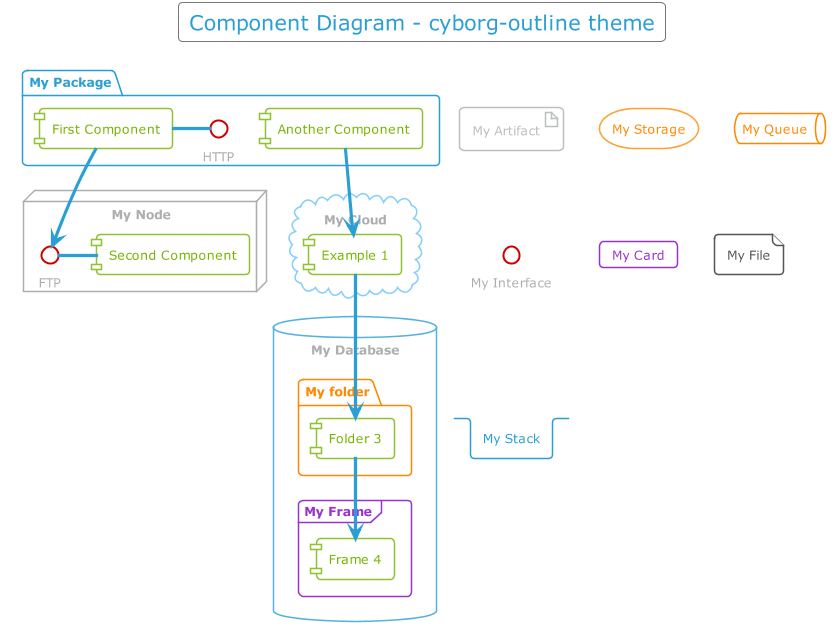

The diagram above was rendered by PlantUML. Its source (embedded in the PNG):
@startuml



skinparam backgroundColor transparent






skinparam defaultFontName       "Verdana"
skinparam defaultFontSize       12
skinparam dpi                   100
skinparam shadowing             false
skinparam roundcorner           8
skinparam ParticipantPadding    10
skinparam BoxPadding            2
skinparam Padding               2
skinparam ArrowColor            #ADAFAE
skinparam title {
	FontColor	                 #2A9FD6
	BorderColor	                 #777777
	FontSize	    	         20
	BorderRoundCorner            8
	BorderThickness 	         1
	BackgroundColor              transparent
}

skinparam legend {
	BackgroundColor transparent
	BorderColor #777777
	FontColor #ADAFAE
}

skinparam activity {
	FontColor #2A9FD6
	BorderColor #2A9FD6
	BackgroundColor transparent
	BarColor #77B300
	StartColor #9933CC
	EndColor #9933CC
	DiamondBackgroundColor transparent
  	DiamondBorderColor #777777
  	DiamondFontColor #777777
}

skinparam sequence {
	BorderColor #2A9FD6
	TitleFontColor #2A9FD6
	BackgroundColor transparent
	StartColor #2A9FD6
	EndColor #2A9FD6
    ParticipantBackgroundColor transparent
    ParticipantBorderColor #2A9FD6
	ParticipantBorderThickness 1
	ParticipantFontColor #2A9FD6
	ActorBackgroundColor transparent
    ActorBorderColor #2A9FD6
	ActorFontColor #2A9FD6
	ArrowThickness 3
	ArrowColor #2A9FD6
	ArrowFontColor #FFF
	BoxBackgroundColor transparent
	BoxBorderColor #ADAFAE
	BoxFontColor $DARk
	LifeLineBorderColor #555
	LifeLineBorderThickness 2
	LifeLineBackgroundColor transparent
	GroupBorderColor #ADAFAE
	GroupFontColor #ADAFAE
	GroupHeaderFontColor #9933CC
	DividerBackgroundColor transparent
    DividerBorderColor #ADAFAE
    DividerBorderThickness 2
    DividerFontColor #ADAFAE
	ReferenceBackgroundColor transparent
	ReferenceBorderColor #ADAFAE
	ReferenceFontColor #ADAFAE
	ReferenceHeaderFontColor #9933CC
}

skinparam partition {
	BorderColor #2A9FD6
	FontColor #2A9FD6
	BackgroundColor transparent
}

skinparam collections {
	BackgroundColor transparent
	BorderColor #55B2DE
}

skinparam control {
	BackgroundColor  transparent
	BorderColor #55B2DE
	FontColor #ADAFAE
}

skinparam entity {
	BackgroundColor  transparent
	BorderColor #55B2DE
	FontColor #ADAFAE
}

skinparam boundary {
	BackgroundColor  transparent
	BorderColor #55B2DE
	FontColor #ADAFAE
}

skinparam agent {
	BackgroundColor transparent
	BorderColor $WARNING_LIGHT
	FontColor #ADAFAE
}

skinparam note {
	BorderThickness 1
	BackgroundColor transparent
	BorderColor #AD5CD6
	FontColor #AD5CD6
}

skinparam artifact {
	BackgroundColor transparent
	BorderColor #BDBFBE
	FontColor #BDBFBE
}

skinparam component {
	BackgroundColor  transparent
	BorderColor  #92C233
	FontColor #77B300
}

skinparam interface {
	BackgroundColor  transparent
	BorderColor  #CC0000
	FontColor #ADAFAE
}

skinparam storage {
	BackgroundColor transparent
  	BorderColor #FFA033
	FontColor #FF8800
}

skinparam node {
	BackgroundColor  transparent
	BorderColor #ADAFAE
	FontColor #ADAFAE
}

skinparam cloud {
	BackgroundColor transparent
	BorderColor lightskyblue
	FontColor #ADAFAE
}

skinparam database {
	BackgroundColor  transparent
	BorderColor #55B2DE
	FontColor #ADAFAE
}

skinparam actor {
	FontColor #ADAFAE
}

skinparam class {
	HeaderBackgroundColor #227FAB
	FontColor #2A9FD6
	BackgroundColor transparent
	BorderColor #55B2DE
	StereotypeFontColor #ADAFAE
	BorderThickness 1
	AttributeFontColor #ADAFAE
	AttributeFontSize 11
}

skinparam object {
	FontColor #77B300
	BackgroundColor transparent
	BorderColor #777777
	StereotypeFontColor #ADAFAE
	BorderThickness 1
	AttributeFontColor #777777
	AttributeFontSize 11
}

skinparam usecase {
	BackgroundColor transparent
	BorderColor #555
	BorderThickness 2
	FontColor #777777
	StereotypeFontColor #2A9FD6
}

skinparam rectangle {
	BackgroundColor transparent
	BorderColor #227FAB
	BorderThickness 2
	FontColor #2A9FD6
	StereotypeFontColor #2A9FD6
}

skinparam package {
	BackgroundColor transparent
  	BorderColor #2A9FD6
	FontColor #2A9FD6
	BorderThickness 2
}

skinparam folder {
	BackgroundColor transparent
  	BorderColor #FF8800
	FontColor #FF8800
	BorderThickness 2
}

skinparam frame {
	BackgroundColor transparent
  	BorderColor #9933CC
	FontColor #9933CC
	BorderThickness 2
}

skinparam state {
	StartColor #9933CC
	EndColor #9933CC
	BackgroundColor transparent
	BorderColor #777777
	FontColor #9933CC
	AttributeFontColor #777777
	AttributeFontSize 11
}

skinparam queue {
	BackgroundColor transparent
  	BorderColor #FF8800
	FontColor #FF8800
}

skinparam card {
	BackgroundColor transparent
	BorderColor #9933CC
	FontColor #9933CC
}

skinparam file {
	BackgroundColor transparent
	BorderColor #555
	FontColor #555
}

skinparam stack {
	BackgroundColor transparent
	BorderColor #2A9FD6
	FontColor #2A9FD6
}

title Component Diagram - cyborg-outline theme


package "My Package" {
  HTTP - [First Component]
  [Another Component]
}
 
node "My Node" {
  FTP - [Second Component]
  [First Component] --> FTP
} 

cloud "My Cloud" {
  [Example 1]
}


database "My Database" {
  folder "My folder" {
	[Folder 3]
  }
  frame "My Frame" {
	[Frame 4]
  }
}

artifact "My Artifact"
storage "My Storage"
queue "My Queue"
interface "My Interface"
card "My Card"
file "My File"
stack "My Stack"

[Another Component] --> [Example 1]
[Example 1] --> [Folder 3]
[Folder 3] --> [Frame 4]

@enduml